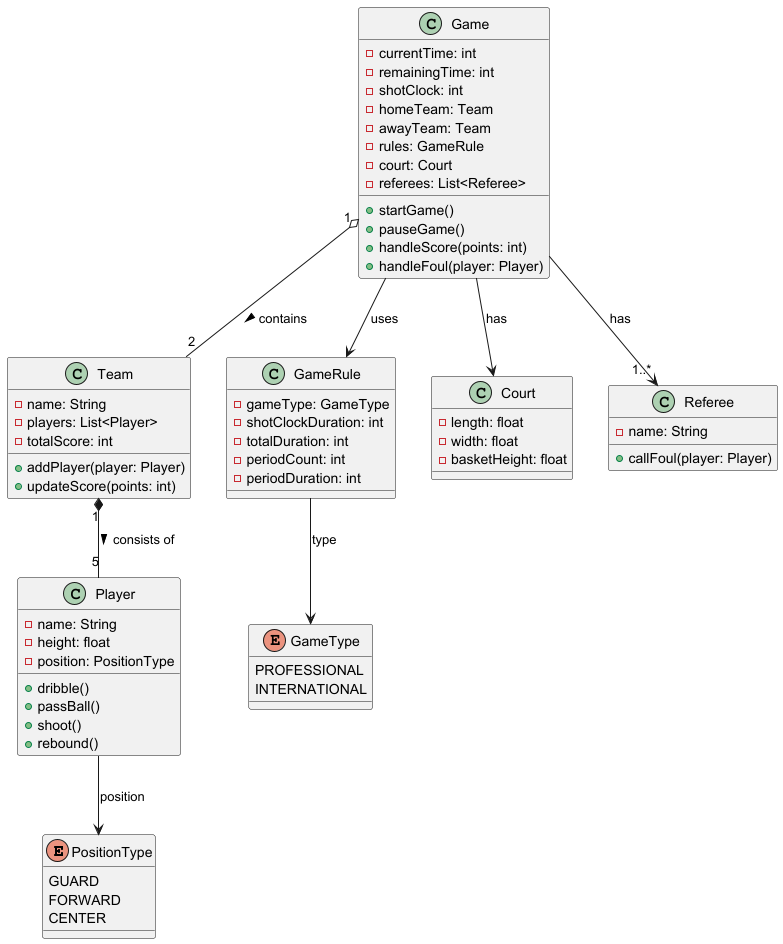

The diagram above was rendered by PlantUML. Its source (embedded in the PNG):
@startuml
enum PositionType {
    GUARD
    FORWARD
    CENTER
}

enum GameType {
    PROFESSIONAL
    INTERNATIONAL
}

class Game {
    - currentTime: int
    - remainingTime: int
    - shotClock: int
    - homeTeam: Team
    - awayTeam: Team
    - rules: GameRule
    - court: Court
    - referees: List<Referee>
    + startGame()
    + pauseGame()
    + handleScore(points: int)
    + handleFoul(player: Player)
}

class Team {
    - name: String
    - players: List<Player>
    - totalScore: int
    + addPlayer(player: Player)
    + updateScore(points: int)
}

class Player {
    - name: String
    - height: float
    - position: PositionType
    + dribble()
    + passBall()
    + shoot()
    + rebound()
}

class GameRule {
    - gameType: GameType
    - shotClockDuration: int
    - totalDuration: int
    - periodCount: int
    - periodDuration: int
}

class Court {
    - length: float
    - width: float
    - basketHeight: float
}

class Referee {
    - name: String
    + callFoul(player: Player)
}

Game "1" o-- "2" Team : contains >
Team "1" *-- "5" Player : consists of >
Game --> GameRule : uses
Game --> Court : has
Game --> "1..*" Referee : has
Player --> PositionType : position
GameRule --> GameType : type
@enduml